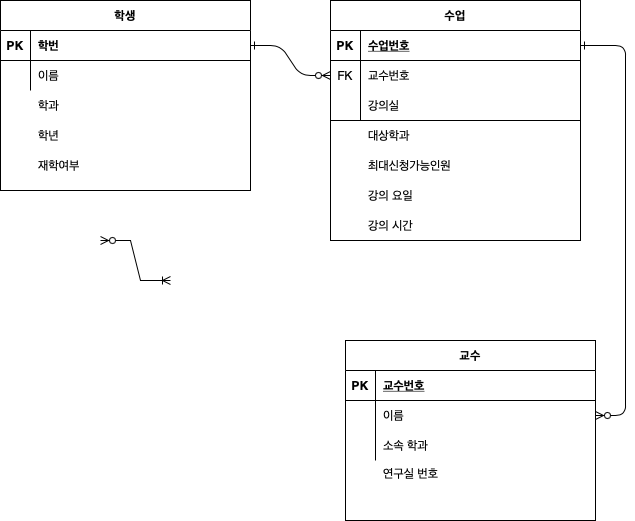

The diagram above was exported from draw.io. Its source (the exported page's mxGraphModel, read from the mxfile embedded in the PNG):
<mxGraphModel dx="642" dy="675" grid="1" gridSize="10" guides="1" tooltips="1" connect="1" arrows="1" fold="1" page="1" pageScale="1" pageWidth="850" pageHeight="1100" math="0" shadow="0" extFonts="Permanent Marker^https://fonts.googleapis.com/css?family=Permanent+Marker">
  <root>
    <mxCell id="0" />
    <mxCell id="1" parent="0" />
    <mxCell id="C-vyLk0tnHw3VtMMgP7b-23" value="학생" style="shape=table;startSize=30;container=1;collapsible=1;childLayout=tableLayout;fixedRows=1;rowLines=0;fontStyle=1;align=center;resizeLast=1;" parent="1" vertex="1">
      <mxGeometry x="120" y="120" width="250" height="190" as="geometry" />
    </mxCell>
    <mxCell id="C-vyLk0tnHw3VtMMgP7b-24" value="" style="shape=partialRectangle;collapsible=0;dropTarget=0;pointerEvents=0;fillColor=none;points=[[0,0.5],[1,0.5]];portConstraint=eastwest;top=0;left=0;right=0;bottom=1;" parent="C-vyLk0tnHw3VtMMgP7b-23" vertex="1">
      <mxGeometry y="30" width="250" height="30" as="geometry" />
    </mxCell>
    <mxCell id="C-vyLk0tnHw3VtMMgP7b-25" value="PK" style="shape=partialRectangle;overflow=hidden;connectable=0;fillColor=none;top=0;left=0;bottom=0;right=0;fontStyle=1;" parent="C-vyLk0tnHw3VtMMgP7b-24" vertex="1">
      <mxGeometry width="30" height="30" as="geometry">
        <mxRectangle width="30" height="30" as="alternateBounds" />
      </mxGeometry>
    </mxCell>
    <mxCell id="C-vyLk0tnHw3VtMMgP7b-26" value="학번" style="shape=partialRectangle;overflow=hidden;connectable=0;fillColor=none;top=0;left=0;bottom=0;right=0;align=left;spacingLeft=6;fontStyle=1;" parent="C-vyLk0tnHw3VtMMgP7b-24" vertex="1">
      <mxGeometry x="30" width="220" height="30" as="geometry">
        <mxRectangle width="220" height="30" as="alternateBounds" />
      </mxGeometry>
    </mxCell>
    <mxCell id="C-vyLk0tnHw3VtMMgP7b-27" value="" style="shape=partialRectangle;collapsible=0;dropTarget=0;pointerEvents=0;fillColor=none;points=[[0,0.5],[1,0.5]];portConstraint=eastwest;top=0;left=0;right=0;bottom=0;" parent="C-vyLk0tnHw3VtMMgP7b-23" vertex="1">
      <mxGeometry y="60" width="250" height="30" as="geometry" />
    </mxCell>
    <mxCell id="C-vyLk0tnHw3VtMMgP7b-28" value="" style="shape=partialRectangle;overflow=hidden;connectable=0;fillColor=none;top=0;left=0;bottom=0;right=0;" parent="C-vyLk0tnHw3VtMMgP7b-27" vertex="1">
      <mxGeometry width="30" height="30" as="geometry">
        <mxRectangle width="30" height="30" as="alternateBounds" />
      </mxGeometry>
    </mxCell>
    <mxCell id="C-vyLk0tnHw3VtMMgP7b-29" value="이름" style="shape=partialRectangle;overflow=hidden;connectable=0;fillColor=none;top=0;left=0;bottom=0;right=0;align=left;spacingLeft=6;" parent="C-vyLk0tnHw3VtMMgP7b-27" vertex="1">
      <mxGeometry x="30" width="220" height="30" as="geometry">
        <mxRectangle width="220" height="30" as="alternateBounds" />
      </mxGeometry>
    </mxCell>
    <mxCell id="C-vyLk0tnHw3VtMMgP7b-1" value="" style="edgeStyle=entityRelationEdgeStyle;endArrow=ERzeroToMany;startArrow=ERone;endFill=1;startFill=0;" parent="1" source="C-vyLk0tnHw3VtMMgP7b-24" target="C-vyLk0tnHw3VtMMgP7b-6" edge="1">
      <mxGeometry width="100" height="100" relative="1" as="geometry">
        <mxPoint x="340" y="720" as="sourcePoint" />
        <mxPoint x="440" y="620" as="targetPoint" />
      </mxGeometry>
    </mxCell>
    <mxCell id="C-vyLk0tnHw3VtMMgP7b-12" value="" style="edgeStyle=entityRelationEdgeStyle;endArrow=ERzeroToMany;startArrow=ERone;endFill=1;startFill=0;" parent="1" source="C-vyLk0tnHw3VtMMgP7b-3" target="C-vyLk0tnHw3VtMMgP7b-17" edge="1">
      <mxGeometry width="100" height="100" relative="1" as="geometry">
        <mxPoint x="400" y="180" as="sourcePoint" />
        <mxPoint x="460" y="205" as="targetPoint" />
      </mxGeometry>
    </mxCell>
    <mxCell id="C-vyLk0tnHw3VtMMgP7b-2" value="수업" style="shape=table;startSize=30;container=1;collapsible=1;childLayout=tableLayout;fixedRows=1;rowLines=0;fontStyle=1;align=center;resizeLast=1;" parent="1" vertex="1">
      <mxGeometry x="450" y="120" width="250" height="240" as="geometry" />
    </mxCell>
    <mxCell id="C-vyLk0tnHw3VtMMgP7b-3" value="" style="shape=partialRectangle;collapsible=0;dropTarget=0;pointerEvents=0;fillColor=none;points=[[0,0.5],[1,0.5]];portConstraint=eastwest;top=0;left=0;right=0;bottom=1;" parent="C-vyLk0tnHw3VtMMgP7b-2" vertex="1">
      <mxGeometry y="30" width="250" height="30" as="geometry" />
    </mxCell>
    <mxCell id="C-vyLk0tnHw3VtMMgP7b-4" value="PK" style="shape=partialRectangle;overflow=hidden;connectable=0;fillColor=none;top=0;left=0;bottom=0;right=0;fontStyle=1;" parent="C-vyLk0tnHw3VtMMgP7b-3" vertex="1">
      <mxGeometry width="30" height="30" as="geometry">
        <mxRectangle width="30" height="30" as="alternateBounds" />
      </mxGeometry>
    </mxCell>
    <mxCell id="C-vyLk0tnHw3VtMMgP7b-5" value="수업번호" style="shape=partialRectangle;overflow=hidden;connectable=0;fillColor=none;top=0;left=0;bottom=0;right=0;align=left;spacingLeft=6;fontStyle=5;" parent="C-vyLk0tnHw3VtMMgP7b-3" vertex="1">
      <mxGeometry x="30" width="220" height="30" as="geometry">
        <mxRectangle width="220" height="30" as="alternateBounds" />
      </mxGeometry>
    </mxCell>
    <mxCell id="C-vyLk0tnHw3VtMMgP7b-6" value="" style="shape=partialRectangle;collapsible=0;dropTarget=0;pointerEvents=0;fillColor=none;points=[[0,0.5],[1,0.5]];portConstraint=eastwest;top=0;left=0;right=0;bottom=0;" parent="C-vyLk0tnHw3VtMMgP7b-2" vertex="1">
      <mxGeometry y="60" width="250" height="30" as="geometry" />
    </mxCell>
    <mxCell id="C-vyLk0tnHw3VtMMgP7b-7" value="FK" style="shape=partialRectangle;overflow=hidden;connectable=0;fillColor=none;top=0;left=0;bottom=0;right=0;" parent="C-vyLk0tnHw3VtMMgP7b-6" vertex="1">
      <mxGeometry width="30" height="30" as="geometry">
        <mxRectangle width="30" height="30" as="alternateBounds" />
      </mxGeometry>
    </mxCell>
    <mxCell id="C-vyLk0tnHw3VtMMgP7b-8" value="교수번호" style="shape=partialRectangle;overflow=hidden;connectable=0;fillColor=none;top=0;left=0;bottom=0;right=0;align=left;spacingLeft=6;" parent="C-vyLk0tnHw3VtMMgP7b-6" vertex="1">
      <mxGeometry x="30" width="220" height="30" as="geometry">
        <mxRectangle width="220" height="30" as="alternateBounds" />
      </mxGeometry>
    </mxCell>
    <mxCell id="C-vyLk0tnHw3VtMMgP7b-9" value="" style="shape=partialRectangle;collapsible=0;dropTarget=0;pointerEvents=0;fillColor=none;points=[[0,0.5],[1,0.5]];portConstraint=eastwest;top=0;left=0;right=0;bottom=0;" parent="C-vyLk0tnHw3VtMMgP7b-2" vertex="1">
      <mxGeometry y="90" width="250" height="30" as="geometry" />
    </mxCell>
    <mxCell id="C-vyLk0tnHw3VtMMgP7b-10" value="" style="shape=partialRectangle;overflow=hidden;connectable=0;fillColor=none;top=0;left=0;bottom=0;right=0;" parent="C-vyLk0tnHw3VtMMgP7b-9" vertex="1">
      <mxGeometry width="30" height="30" as="geometry">
        <mxRectangle width="30" height="30" as="alternateBounds" />
      </mxGeometry>
    </mxCell>
    <mxCell id="C-vyLk0tnHw3VtMMgP7b-11" value="강의실" style="shape=partialRectangle;overflow=hidden;connectable=0;fillColor=none;top=0;left=0;bottom=0;right=0;align=left;spacingLeft=6;" parent="C-vyLk0tnHw3VtMMgP7b-9" vertex="1">
      <mxGeometry x="30" width="220" height="30" as="geometry">
        <mxRectangle width="220" height="30" as="alternateBounds" />
      </mxGeometry>
    </mxCell>
    <mxCell id="C-vyLk0tnHw3VtMMgP7b-13" value="교수" style="shape=table;startSize=30;container=1;collapsible=1;childLayout=tableLayout;fixedRows=1;rowLines=0;fontStyle=1;align=center;resizeLast=1;" parent="1" vertex="1">
      <mxGeometry x="465" y="460" width="250" height="180" as="geometry" />
    </mxCell>
    <mxCell id="C-vyLk0tnHw3VtMMgP7b-14" value="" style="shape=partialRectangle;collapsible=0;dropTarget=0;pointerEvents=0;fillColor=none;points=[[0,0.5],[1,0.5]];portConstraint=eastwest;top=0;left=0;right=0;bottom=1;" parent="C-vyLk0tnHw3VtMMgP7b-13" vertex="1">
      <mxGeometry y="30" width="250" height="30" as="geometry" />
    </mxCell>
    <mxCell id="C-vyLk0tnHw3VtMMgP7b-15" value="PK" style="shape=partialRectangle;overflow=hidden;connectable=0;fillColor=none;top=0;left=0;bottom=0;right=0;fontStyle=1;" parent="C-vyLk0tnHw3VtMMgP7b-14" vertex="1">
      <mxGeometry width="30" height="30" as="geometry">
        <mxRectangle width="30" height="30" as="alternateBounds" />
      </mxGeometry>
    </mxCell>
    <mxCell id="C-vyLk0tnHw3VtMMgP7b-16" value="교수번호" style="shape=partialRectangle;overflow=hidden;connectable=0;fillColor=none;top=0;left=0;bottom=0;right=0;align=left;spacingLeft=6;fontStyle=5;" parent="C-vyLk0tnHw3VtMMgP7b-14" vertex="1">
      <mxGeometry x="30" width="220" height="30" as="geometry">
        <mxRectangle width="220" height="30" as="alternateBounds" />
      </mxGeometry>
    </mxCell>
    <mxCell id="C-vyLk0tnHw3VtMMgP7b-17" value="" style="shape=partialRectangle;collapsible=0;dropTarget=0;pointerEvents=0;fillColor=none;points=[[0,0.5],[1,0.5]];portConstraint=eastwest;top=0;left=0;right=0;bottom=0;" parent="C-vyLk0tnHw3VtMMgP7b-13" vertex="1">
      <mxGeometry y="60" width="250" height="30" as="geometry" />
    </mxCell>
    <mxCell id="C-vyLk0tnHw3VtMMgP7b-18" value="" style="shape=partialRectangle;overflow=hidden;connectable=0;fillColor=none;top=0;left=0;bottom=0;right=0;" parent="C-vyLk0tnHw3VtMMgP7b-17" vertex="1">
      <mxGeometry width="30" height="30" as="geometry">
        <mxRectangle width="30" height="30" as="alternateBounds" />
      </mxGeometry>
    </mxCell>
    <mxCell id="C-vyLk0tnHw3VtMMgP7b-19" value="이름" style="shape=partialRectangle;overflow=hidden;connectable=0;fillColor=none;top=0;left=0;bottom=0;right=0;align=left;spacingLeft=6;" parent="C-vyLk0tnHw3VtMMgP7b-17" vertex="1">
      <mxGeometry x="30" width="220" height="30" as="geometry">
        <mxRectangle width="220" height="30" as="alternateBounds" />
      </mxGeometry>
    </mxCell>
    <mxCell id="C-vyLk0tnHw3VtMMgP7b-20" value="" style="shape=partialRectangle;collapsible=0;dropTarget=0;pointerEvents=0;fillColor=none;points=[[0,0.5],[1,0.5]];portConstraint=eastwest;top=0;left=0;right=0;bottom=0;" parent="C-vyLk0tnHw3VtMMgP7b-13" vertex="1">
      <mxGeometry y="90" width="250" height="30" as="geometry" />
    </mxCell>
    <mxCell id="C-vyLk0tnHw3VtMMgP7b-21" value="" style="shape=partialRectangle;overflow=hidden;connectable=0;fillColor=none;top=0;left=0;bottom=0;right=0;" parent="C-vyLk0tnHw3VtMMgP7b-20" vertex="1">
      <mxGeometry width="30" height="30" as="geometry">
        <mxRectangle width="30" height="30" as="alternateBounds" />
      </mxGeometry>
    </mxCell>
    <mxCell id="C-vyLk0tnHw3VtMMgP7b-22" value="소속 학과" style="shape=partialRectangle;overflow=hidden;connectable=0;fillColor=none;top=0;left=0;bottom=0;right=0;align=left;spacingLeft=6;" parent="C-vyLk0tnHw3VtMMgP7b-20" vertex="1">
      <mxGeometry x="30" width="220" height="30" as="geometry">
        <mxRectangle width="220" height="30" as="alternateBounds" />
      </mxGeometry>
    </mxCell>
    <mxCell id="UQijxoGOW5rLqYSvcJPv-1" value="" style="shape=partialRectangle;collapsible=0;dropTarget=0;pointerEvents=0;fillColor=none;points=[[0,0.5],[1,0.5]];portConstraint=eastwest;top=0;left=0;right=0;bottom=0;" vertex="1" parent="1">
      <mxGeometry x="120" y="210" width="250" height="30" as="geometry" />
    </mxCell>
    <mxCell id="UQijxoGOW5rLqYSvcJPv-2" value="" style="shape=partialRectangle;overflow=hidden;connectable=0;fillColor=none;top=0;left=0;bottom=0;right=0;" vertex="1" parent="UQijxoGOW5rLqYSvcJPv-1">
      <mxGeometry width="30" height="30" as="geometry">
        <mxRectangle width="30" height="30" as="alternateBounds" />
      </mxGeometry>
    </mxCell>
    <mxCell id="UQijxoGOW5rLqYSvcJPv-3" value="학과" style="shape=partialRectangle;overflow=hidden;connectable=0;fillColor=none;top=0;left=0;bottom=0;right=0;align=left;spacingLeft=6;" vertex="1" parent="UQijxoGOW5rLqYSvcJPv-1">
      <mxGeometry x="30" width="220" height="30" as="geometry">
        <mxRectangle width="220" height="30" as="alternateBounds" />
      </mxGeometry>
    </mxCell>
    <mxCell id="UQijxoGOW5rLqYSvcJPv-4" value="" style="shape=partialRectangle;collapsible=0;dropTarget=0;pointerEvents=0;fillColor=none;points=[[0,0.5],[1,0.5]];portConstraint=eastwest;top=0;left=0;right=0;bottom=0;" vertex="1" parent="1">
      <mxGeometry x="120" y="240" width="250" height="30" as="geometry" />
    </mxCell>
    <mxCell id="UQijxoGOW5rLqYSvcJPv-5" value="" style="shape=partialRectangle;overflow=hidden;connectable=0;fillColor=none;top=0;left=0;bottom=0;right=0;" vertex="1" parent="UQijxoGOW5rLqYSvcJPv-4">
      <mxGeometry width="30" height="30" as="geometry">
        <mxRectangle width="30" height="30" as="alternateBounds" />
      </mxGeometry>
    </mxCell>
    <mxCell id="UQijxoGOW5rLqYSvcJPv-6" value="학년" style="shape=partialRectangle;overflow=hidden;connectable=0;fillColor=none;top=0;left=0;bottom=0;right=0;align=left;spacingLeft=6;" vertex="1" parent="UQijxoGOW5rLqYSvcJPv-4">
      <mxGeometry x="30" width="220" height="30" as="geometry">
        <mxRectangle width="220" height="30" as="alternateBounds" />
      </mxGeometry>
    </mxCell>
    <mxCell id="UQijxoGOW5rLqYSvcJPv-7" value="" style="shape=partialRectangle;collapsible=0;dropTarget=0;pointerEvents=0;fillColor=none;points=[[0,0.5],[1,0.5]];portConstraint=eastwest;top=0;left=0;right=0;bottom=0;" vertex="1" parent="1">
      <mxGeometry x="120" y="270" width="250" height="30" as="geometry" />
    </mxCell>
    <mxCell id="UQijxoGOW5rLqYSvcJPv-8" value="" style="shape=partialRectangle;overflow=hidden;connectable=0;fillColor=none;top=0;left=0;bottom=0;right=0;" vertex="1" parent="UQijxoGOW5rLqYSvcJPv-7">
      <mxGeometry width="30" height="30" as="geometry">
        <mxRectangle width="30" height="30" as="alternateBounds" />
      </mxGeometry>
    </mxCell>
    <mxCell id="UQijxoGOW5rLqYSvcJPv-9" value="재학여부" style="shape=partialRectangle;overflow=hidden;connectable=0;fillColor=none;top=0;left=0;bottom=0;right=0;align=left;spacingLeft=6;" vertex="1" parent="UQijxoGOW5rLqYSvcJPv-7">
      <mxGeometry x="30" width="220" height="30" as="geometry">
        <mxRectangle width="220" height="30" as="alternateBounds" />
      </mxGeometry>
    </mxCell>
    <mxCell id="UQijxoGOW5rLqYSvcJPv-10" value="대상학과" style="shape=partialRectangle;overflow=hidden;connectable=0;fillColor=none;top=0;left=0;bottom=0;right=0;align=left;spacingLeft=6;" vertex="1" parent="1">
      <mxGeometry x="480" y="240" width="220" height="30" as="geometry">
        <mxRectangle width="220" height="30" as="alternateBounds" />
      </mxGeometry>
    </mxCell>
    <mxCell id="UQijxoGOW5rLqYSvcJPv-11" value="최대신청가능인원" style="shape=partialRectangle;overflow=hidden;connectable=0;fillColor=none;top=0;left=0;bottom=0;right=0;align=left;spacingLeft=6;" vertex="1" parent="1">
      <mxGeometry x="480" y="270" width="220" height="30" as="geometry">
        <mxRectangle width="220" height="30" as="alternateBounds" />
      </mxGeometry>
    </mxCell>
    <mxCell id="UQijxoGOW5rLqYSvcJPv-12" value="강의 요일" style="shape=partialRectangle;overflow=hidden;connectable=0;fillColor=none;top=0;left=0;bottom=0;right=0;align=left;spacingLeft=6;" vertex="1" parent="1">
      <mxGeometry x="480" y="300" width="220" height="30" as="geometry">
        <mxRectangle width="220" height="30" as="alternateBounds" />
      </mxGeometry>
    </mxCell>
    <mxCell id="UQijxoGOW5rLqYSvcJPv-13" value="강의 시간" style="shape=partialRectangle;overflow=hidden;connectable=0;fillColor=none;top=0;left=0;bottom=0;right=0;align=left;spacingLeft=6;" vertex="1" parent="1">
      <mxGeometry x="480" y="330" width="220" height="30" as="geometry">
        <mxRectangle width="220" height="30" as="alternateBounds" />
      </mxGeometry>
    </mxCell>
    <mxCell id="UQijxoGOW5rLqYSvcJPv-14" value="" style="endArrow=none;html=1;rounded=0;" edge="1" parent="1">
      <mxGeometry width="50" height="50" relative="1" as="geometry">
        <mxPoint x="480" y="240" as="sourcePoint" />
        <mxPoint x="480" y="150" as="targetPoint" />
      </mxGeometry>
    </mxCell>
    <mxCell id="UQijxoGOW5rLqYSvcJPv-15" value="" style="endArrow=none;html=1;rounded=0;" edge="1" parent="1">
      <mxGeometry width="50" height="50" relative="1" as="geometry">
        <mxPoint x="450" y="240" as="sourcePoint" />
        <mxPoint x="510" y="240" as="targetPoint" />
      </mxGeometry>
    </mxCell>
    <mxCell id="UQijxoGOW5rLqYSvcJPv-16" value="연구실 번호" style="shape=partialRectangle;overflow=hidden;connectable=0;fillColor=none;top=0;left=0;bottom=0;right=0;align=left;spacingLeft=6;" vertex="1" parent="1">
      <mxGeometry x="495" y="578" width="220" height="30" as="geometry">
        <mxRectangle width="220" height="30" as="alternateBounds" />
      </mxGeometry>
    </mxCell>
    <mxCell id="UQijxoGOW5rLqYSvcJPv-17" value="" style="endArrow=none;html=1;rounded=0;" edge="1" parent="1">
      <mxGeometry relative="1" as="geometry">
        <mxPoint x="465" y="240" as="sourcePoint" />
        <mxPoint x="700" y="240" as="targetPoint" />
      </mxGeometry>
    </mxCell>
    <mxCell id="UQijxoGOW5rLqYSvcJPv-19" value="" style="edgeStyle=entityRelationEdgeStyle;fontSize=12;html=1;endArrow=ERoneToMany;startArrow=ERzeroToMany;rounded=0;entryX=0;entryY=0.5;entryDx=0;entryDy=0;" edge="1" parent="1">
      <mxGeometry width="100" height="100" relative="1" as="geometry">
        <mxPoint x="220" y="360" as="sourcePoint" />
        <mxPoint x="290" y="400" as="targetPoint" />
        <Array as="points">
          <mxPoint x="230" y="455" />
          <mxPoint x="240" y="455" />
        </Array>
      </mxGeometry>
    </mxCell>
  </root>
</mxGraphModel>